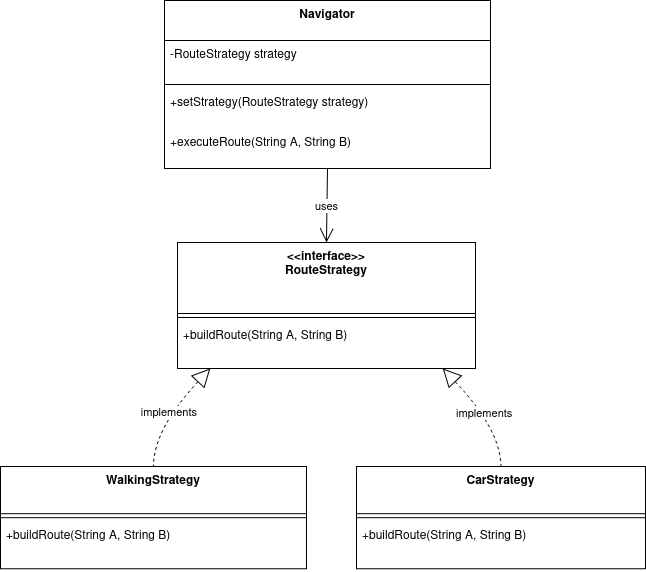

The diagram above was exported from draw.io. Its source (the exported page's mxGraphModel, read from the mxfile embedded in the PNG):
<mxGraphModel dx="1426" dy="761" grid="1" gridSize="10" guides="1" tooltips="1" connect="1" arrows="1" fold="1" page="1" pageScale="1" pageWidth="850" pageHeight="1100" math="0" shadow="0">
  <root>
    <mxCell id="0" />
    <mxCell id="1" parent="0" />
    <mxCell id="soNtGVKCC1yUBgDX4jsl-1" parent="1" style="swimlane;fontStyle=1;align=center;verticalAlign=top;childLayout=stackLayout;horizontal=1;startSize=71;horizontalStack=0;resizeParent=1;resizeParentMax=0;resizeLast=0;collapsible=0;marginBottom=0;" value="&lt;&lt;interface&gt;&gt;&#10;RouteStrategy" vertex="1">
      <mxGeometry height="126" width="298" x="197" y="262" as="geometry" />
    </mxCell>
    <mxCell id="soNtGVKCC1yUBgDX4jsl-2" parent="soNtGVKCC1yUBgDX4jsl-1" style="line;strokeWidth=1;fillColor=none;align=left;verticalAlign=middle;spacingTop=-1;spacingLeft=3;spacingRight=3;rotatable=0;labelPosition=right;points=[];portConstraint=eastwest;strokeColor=inherit;" vertex="1">
      <mxGeometry height="8" width="298" y="71" as="geometry" />
    </mxCell>
    <mxCell id="soNtGVKCC1yUBgDX4jsl-3" parent="soNtGVKCC1yUBgDX4jsl-1" style="text;strokeColor=none;fillColor=none;align=left;verticalAlign=top;spacingLeft=4;spacingRight=4;overflow=hidden;rotatable=0;points=[[0,0.5],[1,0.5]];portConstraint=eastwest;" value="+buildRoute(String A, String B)" vertex="1">
      <mxGeometry height="47" width="298" y="79" as="geometry" />
    </mxCell>
    <mxCell id="soNtGVKCC1yUBgDX4jsl-4" parent="1" style="swimlane;fontStyle=1;align=center;verticalAlign=top;childLayout=stackLayout;horizontal=1;startSize=47.2;horizontalStack=0;resizeParent=1;resizeParentMax=0;resizeLast=0;collapsible=0;marginBottom=0;" value="WalkingStrategy" vertex="1">
      <mxGeometry height="102.2" width="306" x="20" y="486" as="geometry" />
    </mxCell>
    <mxCell id="soNtGVKCC1yUBgDX4jsl-5" parent="soNtGVKCC1yUBgDX4jsl-4" style="line;strokeWidth=1;fillColor=none;align=left;verticalAlign=middle;spacingTop=-1;spacingLeft=3;spacingRight=3;rotatable=0;labelPosition=right;points=[];portConstraint=eastwest;strokeColor=inherit;" vertex="1">
      <mxGeometry height="8" width="306" y="47.2" as="geometry" />
    </mxCell>
    <mxCell id="soNtGVKCC1yUBgDX4jsl-6" parent="soNtGVKCC1yUBgDX4jsl-4" style="text;strokeColor=none;fillColor=none;align=left;verticalAlign=top;spacingLeft=4;spacingRight=4;overflow=hidden;rotatable=0;points=[[0,0.5],[1,0.5]];portConstraint=eastwest;" value="+buildRoute(String A, String B)" vertex="1">
      <mxGeometry height="47" width="306" y="55.2" as="geometry" />
    </mxCell>
    <mxCell id="soNtGVKCC1yUBgDX4jsl-7" parent="1" style="swimlane;fontStyle=1;align=center;verticalAlign=top;childLayout=stackLayout;horizontal=1;startSize=47.2;horizontalStack=0;resizeParent=1;resizeParentMax=0;resizeLast=0;collapsible=0;marginBottom=0;" value="CarStrategy" vertex="1">
      <mxGeometry height="102.2" width="289" x="376" y="486" as="geometry" />
    </mxCell>
    <mxCell id="soNtGVKCC1yUBgDX4jsl-8" parent="soNtGVKCC1yUBgDX4jsl-7" style="line;strokeWidth=1;fillColor=none;align=left;verticalAlign=middle;spacingTop=-1;spacingLeft=3;spacingRight=3;rotatable=0;labelPosition=right;points=[];portConstraint=eastwest;strokeColor=inherit;" vertex="1">
      <mxGeometry height="8" width="289" y="47.2" as="geometry" />
    </mxCell>
    <mxCell id="soNtGVKCC1yUBgDX4jsl-9" parent="soNtGVKCC1yUBgDX4jsl-7" style="text;strokeColor=none;fillColor=none;align=left;verticalAlign=top;spacingLeft=4;spacingRight=4;overflow=hidden;rotatable=0;points=[[0,0.5],[1,0.5]];portConstraint=eastwest;" value="+buildRoute(String A, String B)" vertex="1">
      <mxGeometry height="47" width="289" y="55.2" as="geometry" />
    </mxCell>
    <mxCell id="soNtGVKCC1yUBgDX4jsl-10" parent="1" style="swimlane;fontStyle=1;align=center;verticalAlign=top;childLayout=stackLayout;horizontal=1;startSize=40;horizontalStack=0;resizeParent=1;resizeParentMax=0;resizeLast=0;collapsible=0;marginBottom=0;" value="Navigator" vertex="1">
      <mxGeometry height="168" width="326" x="184" y="20" as="geometry" />
    </mxCell>
    <mxCell id="soNtGVKCC1yUBgDX4jsl-11" parent="soNtGVKCC1yUBgDX4jsl-10" style="text;strokeColor=none;fillColor=none;align=left;verticalAlign=top;spacingLeft=4;spacingRight=4;overflow=hidden;rotatable=0;points=[[0,0.5],[1,0.5]];portConstraint=eastwest;" value="-RouteStrategy strategy" vertex="1">
      <mxGeometry height="40" width="326" y="40" as="geometry" />
    </mxCell>
    <mxCell id="soNtGVKCC1yUBgDX4jsl-12" parent="soNtGVKCC1yUBgDX4jsl-10" style="line;strokeWidth=1;fillColor=none;align=left;verticalAlign=middle;spacingTop=-1;spacingLeft=3;spacingRight=3;rotatable=0;labelPosition=right;points=[];portConstraint=eastwest;strokeColor=inherit;" vertex="1">
      <mxGeometry height="8" width="326" y="80" as="geometry" />
    </mxCell>
    <mxCell id="soNtGVKCC1yUBgDX4jsl-13" parent="soNtGVKCC1yUBgDX4jsl-10" style="text;strokeColor=none;fillColor=none;align=left;verticalAlign=top;spacingLeft=4;spacingRight=4;overflow=hidden;rotatable=0;points=[[0,0.5],[1,0.5]];portConstraint=eastwest;" value="+setStrategy(RouteStrategy strategy)" vertex="1">
      <mxGeometry height="40" width="326" y="88" as="geometry" />
    </mxCell>
    <mxCell id="soNtGVKCC1yUBgDX4jsl-14" parent="soNtGVKCC1yUBgDX4jsl-10" style="text;strokeColor=none;fillColor=none;align=left;verticalAlign=top;spacingLeft=4;spacingRight=4;overflow=hidden;rotatable=0;points=[[0,0.5],[1,0.5]];portConstraint=eastwest;" value="+executeRoute(String A, String B)" vertex="1">
      <mxGeometry height="40" width="326" y="128" as="geometry" />
    </mxCell>
    <mxCell id="soNtGVKCC1yUBgDX4jsl-15" edge="1" parent="1" source="soNtGVKCC1yUBgDX4jsl-10" style="curved=1;startArrow=none;endArrow=open;endSize=12;exitX=0.5;exitY=1;entryX=0.5;entryY=0;rounded=0;" target="soNtGVKCC1yUBgDX4jsl-1" value="uses">
      <mxGeometry relative="1" as="geometry">
        <Array as="points" />
      </mxGeometry>
    </mxCell>
    <mxCell id="soNtGVKCC1yUBgDX4jsl-16" edge="1" parent="1" source="soNtGVKCC1yUBgDX4jsl-1" style="curved=1;dashed=1;startArrow=block;startSize=16;startFill=0;endArrow=none;exitX=0.11;exitY=1;entryX=0.5;entryY=0;rounded=0;" target="soNtGVKCC1yUBgDX4jsl-4" value="implements">
      <mxGeometry relative="1" as="geometry">
        <Array as="points">
          <mxPoint x="173" y="449" />
        </Array>
      </mxGeometry>
    </mxCell>
    <mxCell id="soNtGVKCC1yUBgDX4jsl-17" edge="1" parent="1" source="soNtGVKCC1yUBgDX4jsl-1" style="curved=1;dashed=1;startArrow=block;startSize=16;startFill=0;endArrow=none;exitX=0.89;exitY=1;entryX=0.5;entryY=0;rounded=0;" target="soNtGVKCC1yUBgDX4jsl-7" value="implements">
      <mxGeometry relative="1" as="geometry">
        <Array as="points">
          <mxPoint x="520" y="449" />
        </Array>
      </mxGeometry>
    </mxCell>
  </root>
</mxGraphModel>